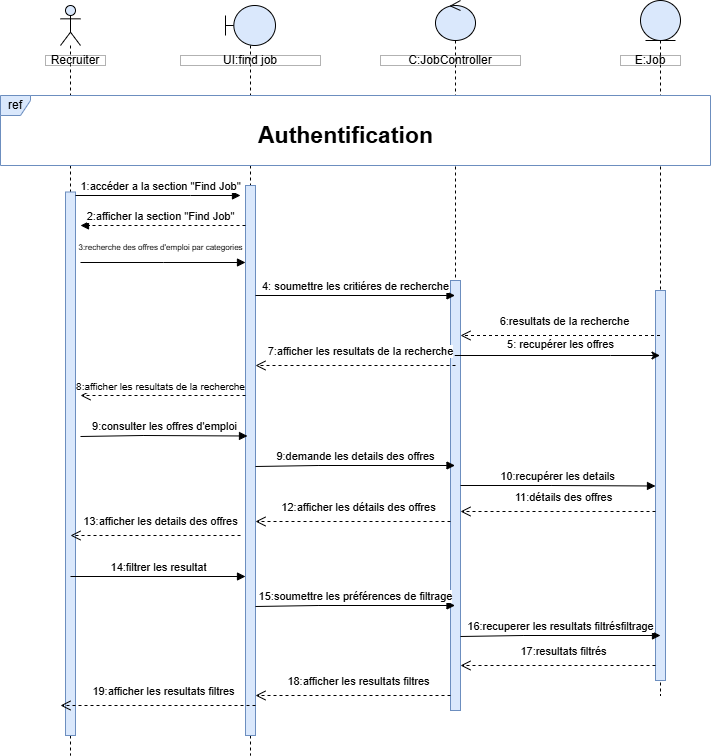

The diagram above was exported from draw.io. Its source (the exported page's mxGraphModel, read from the mxfile embedded in the PNG):
<mxGraphModel dx="1675" dy="1838" grid="1" gridSize="10" guides="1" tooltips="1" connect="1" arrows="1" fold="1" page="1" pageScale="1" pageWidth="827" pageHeight="1169" math="0" shadow="0">
  <root>
    <mxCell id="0" />
    <mxCell id="1" parent="0" />
    <mxCell id="atvtlZD6TLikWO4Y-x8F-7" value="" style="shape=umlLifeline;perimeter=lifelinePerimeter;whiteSpace=wrap;html=1;container=1;dropTarget=0;collapsible=0;recursiveResize=0;outlineConnect=0;portConstraint=eastwest;newEdgeStyle={&quot;curved&quot;:0,&quot;rounded&quot;:0};participant=umlBoundary;fillColor=#dae8fc;strokeColor=default;" vertex="1" parent="1">
      <mxGeometry x="235" y="-1090" width="50" height="750" as="geometry" />
    </mxCell>
    <mxCell id="atvtlZD6TLikWO4Y-x8F-8" value="" style="html=1;points=[[0,0,0,0,5],[0,1,0,0,-5],[1,0,0,0,5],[1,1,0,0,-5]];perimeter=orthogonalPerimeter;outlineConnect=0;targetShapes=umlLifeline;portConstraint=eastwest;newEdgeStyle={&quot;curved&quot;:0,&quot;rounded&quot;:0};fillColor=#dae8fc;strokeColor=#6c8ebf;" vertex="1" parent="atvtlZD6TLikWO4Y-x8F-7">
      <mxGeometry x="20" y="180" width="10" height="550" as="geometry" />
    </mxCell>
    <mxCell id="atvtlZD6TLikWO4Y-x8F-9" value="" style="shape=umlLifeline;perimeter=lifelinePerimeter;whiteSpace=wrap;html=1;container=1;dropTarget=0;collapsible=0;recursiveResize=0;outlineConnect=0;portConstraint=eastwest;newEdgeStyle={&quot;curved&quot;:0,&quot;rounded&quot;:0};participant=umlEntity;fillColor=#dae8fc;strokeColor=default;" vertex="1" parent="1">
      <mxGeometry x="650" y="-1095" width="40" height="695" as="geometry" />
    </mxCell>
    <mxCell id="atvtlZD6TLikWO4Y-x8F-10" value="" style="html=1;points=[[0,0,0,0,5],[0,1,0,0,-5],[1,0,0,0,5],[1,1,0,0,-5]];perimeter=orthogonalPerimeter;outlineConnect=0;targetShapes=umlLifeline;portConstraint=eastwest;newEdgeStyle={&quot;curved&quot;:0,&quot;rounded&quot;:0};fillColor=#dae8fc;strokeColor=#6c8ebf;" vertex="1" parent="atvtlZD6TLikWO4Y-x8F-9">
      <mxGeometry x="15" y="290" width="10" height="390" as="geometry" />
    </mxCell>
    <mxCell id="atvtlZD6TLikWO4Y-x8F-11" value="" style="shape=umlLifeline;perimeter=lifelinePerimeter;whiteSpace=wrap;html=1;container=1;dropTarget=0;collapsible=0;recursiveResize=0;outlineConnect=0;portConstraint=eastwest;newEdgeStyle={&quot;curved&quot;:0,&quot;rounded&quot;:0};participant=umlControl;fillColor=#dae8fc;strokeColor=default;" vertex="1" parent="1">
      <mxGeometry x="445" y="-1095" width="40" height="710" as="geometry" />
    </mxCell>
    <mxCell id="atvtlZD6TLikWO4Y-x8F-12" value="" style="html=1;points=[[0,0,0,0,5],[0,1,0,0,-5],[1,0,0,0,5],[1,1,0,0,-5]];perimeter=orthogonalPerimeter;outlineConnect=0;targetShapes=umlLifeline;portConstraint=eastwest;newEdgeStyle={&quot;curved&quot;:0,&quot;rounded&quot;:0};fillColor=#dae8fc;strokeColor=#6c8ebf;" vertex="1" parent="atvtlZD6TLikWO4Y-x8F-11">
      <mxGeometry x="15" y="280" width="10" height="430" as="geometry" />
    </mxCell>
    <mxCell id="atvtlZD6TLikWO4Y-x8F-13" value="" style="shape=umlLifeline;perimeter=lifelinePerimeter;whiteSpace=wrap;html=1;container=1;dropTarget=0;collapsible=0;recursiveResize=0;outlineConnect=0;portConstraint=eastwest;newEdgeStyle={&quot;curved&quot;:0,&quot;rounded&quot;:0};participant=umlActor;fillColor=#dae8fc;strokeColor=default;" vertex="1" parent="1">
      <mxGeometry x="70" y="-1090" width="20" height="750" as="geometry" />
    </mxCell>
    <mxCell id="atvtlZD6TLikWO4Y-x8F-14" value="" style="html=1;points=[[0,0,0,0,5],[0,1,0,0,-5],[1,0,0,0,5],[1,1,0,0,-5]];perimeter=orthogonalPerimeter;outlineConnect=0;targetShapes=umlLifeline;portConstraint=eastwest;newEdgeStyle={&quot;curved&quot;:0,&quot;rounded&quot;:0};fillColor=#dae8fc;strokeColor=#6c8ebf;" vertex="1" parent="atvtlZD6TLikWO4Y-x8F-13">
      <mxGeometry x="5" y="186.5" width="10" height="543.5" as="geometry" />
    </mxCell>
    <mxCell id="atvtlZD6TLikWO4Y-x8F-15" value="6:resultats de la recherche" style="html=1;verticalAlign=bottom;endArrow=open;dashed=1;endSize=8;curved=0;rounded=0;entryX=1;entryY=0;entryDx=0;entryDy=5;entryPerimeter=0;" edge="1" parent="1" source="atvtlZD6TLikWO4Y-x8F-9">
      <mxGeometry x="-0.0526" y="-5" relative="1" as="geometry">
        <mxPoint x="635" y="-760" as="sourcePoint" />
        <mxPoint x="470" y="-760" as="targetPoint" />
        <mxPoint as="offset" />
      </mxGeometry>
    </mxCell>
    <mxCell id="atvtlZD6TLikWO4Y-x8F-16" value="2:afficher la section &quot;Find Job&quot;" style="html=1;verticalAlign=bottom;endArrow=block;curved=0;rounded=0;dashed=1;" edge="1" parent="1">
      <mxGeometry x="0.0303" width="80" relative="1" as="geometry">
        <mxPoint x="255" y="-870" as="sourcePoint" />
        <mxPoint x="90" y="-870" as="targetPoint" />
        <mxPoint as="offset" />
        <Array as="points" />
      </mxGeometry>
    </mxCell>
    <mxCell id="atvtlZD6TLikWO4Y-x8F-17" value="Recruiter" style="html=1;whiteSpace=wrap;opacity=30;gradientColor=none;fillColor=default;fillStyle=auto;rounded=0;" vertex="1" parent="1">
      <mxGeometry x="55" y="-1040" width="60" height="10" as="geometry" />
    </mxCell>
    <mxCell id="atvtlZD6TLikWO4Y-x8F-18" value="UI:find job" style="html=1;whiteSpace=wrap;opacity=30;gradientColor=none;fillColor=default;fillStyle=auto;rounded=0;" vertex="1" parent="1">
      <mxGeometry x="190" y="-1040" width="140" height="10" as="geometry" />
    </mxCell>
    <mxCell id="atvtlZD6TLikWO4Y-x8F-19" value="C:JobController" style="html=1;whiteSpace=wrap;opacity=30;gradientColor=none;fillColor=default;fillStyle=auto;rounded=0;" vertex="1" parent="1">
      <mxGeometry x="390" y="-1040" width="140" height="10" as="geometry" />
    </mxCell>
    <mxCell id="atvtlZD6TLikWO4Y-x8F-20" value="E:Job" style="html=1;whiteSpace=wrap;opacity=30;gradientColor=none;fillColor=default;fillStyle=auto;rounded=0;" vertex="1" parent="1">
      <mxGeometry x="630" y="-1040" width="60" height="10" as="geometry" />
    </mxCell>
    <mxCell id="atvtlZD6TLikWO4Y-x8F-21" value="1:accéder a la section &quot;Find Job&quot;" style="html=1;verticalAlign=bottom;endArrow=block;curved=0;rounded=0;" edge="1" parent="1">
      <mxGeometry x="0.0303" width="80" relative="1" as="geometry">
        <mxPoint x="85" y="-900" as="sourcePoint" />
        <mxPoint x="250" y="-900" as="targetPoint" />
        <Array as="points">
          <mxPoint x="200" y="-900" />
        </Array>
        <mxPoint as="offset" />
      </mxGeometry>
    </mxCell>
    <mxCell id="atvtlZD6TLikWO4Y-x8F-22" value="ref" style="shape=umlFrame;whiteSpace=wrap;html=1;pointerEvents=0;fillColor=#dae8fc;strokeColor=#6c8ebf;width=30;height=20;swimlaneFillColor=default;" vertex="1" parent="1">
      <mxGeometry x="10" y="-1000" width="710" height="70" as="geometry" />
    </mxCell>
    <mxCell id="atvtlZD6TLikWO4Y-x8F-23" value="&lt;font style=&quot;font-size: 8px;&quot;&gt;3:recherche des offres d'emploi par categories&lt;/font&gt;" style="html=1;verticalAlign=bottom;endArrow=block;curved=0;rounded=0;" edge="1" parent="1">
      <mxGeometry x="-0.0303" y="7" width="80" relative="1" as="geometry">
        <mxPoint x="90" y="-833" as="sourcePoint" />
        <mxPoint x="255" y="-833" as="targetPoint" />
        <mxPoint as="offset" />
        <Array as="points">
          <mxPoint x="173.10000000000002" y="-833" />
        </Array>
      </mxGeometry>
    </mxCell>
    <mxCell id="atvtlZD6TLikWO4Y-x8F-24" value="&lt;font style=&quot;font-size: 23px;&quot;&gt;Authentification&lt;/font&gt;" style="text;html=1;align=center;verticalAlign=middle;resizable=0;points=[];autosize=1;strokeColor=none;fillColor=default;gradientColor=none;rounded=0;glass=0;shadow=0;fontStyle=1" vertex="1" parent="1">
      <mxGeometry x="265" y="-980" width="180" height="40" as="geometry" />
    </mxCell>
    <mxCell id="atvtlZD6TLikWO4Y-x8F-25" style="edgeStyle=orthogonalEdgeStyle;rounded=0;orthogonalLoop=1;jettySize=auto;html=1;curved=0;" edge="1" parent="1" source="atvtlZD6TLikWO4Y-x8F-11" target="atvtlZD6TLikWO4Y-x8F-9">
      <mxGeometry relative="1" as="geometry">
        <mxPoint x="530" y="-807.5" as="sourcePoint" />
        <mxPoint x="730" y="-787" as="targetPoint" />
        <Array as="points">
          <mxPoint x="620" y="-740" />
          <mxPoint x="620" y="-740" />
        </Array>
      </mxGeometry>
    </mxCell>
    <mxCell id="atvtlZD6TLikWO4Y-x8F-26" value="5: recupérer les offres" style="edgeLabel;html=1;align=center;verticalAlign=middle;resizable=0;points=[];" vertex="1" connectable="0" parent="atvtlZD6TLikWO4Y-x8F-25">
      <mxGeometry x="-0.0336" y="-1" relative="1" as="geometry">
        <mxPoint x="6" y="-13" as="offset" />
      </mxGeometry>
    </mxCell>
    <mxCell id="atvtlZD6TLikWO4Y-x8F-27" value="4: soumettre les critiéres de recherche" style="html=1;verticalAlign=bottom;endArrow=block;curved=0;rounded=0;" edge="1" parent="1" target="atvtlZD6TLikWO4Y-x8F-11">
      <mxGeometry width="80" relative="1" as="geometry">
        <mxPoint x="265" y="-800" as="sourcePoint" />
        <mxPoint x="430" y="-800" as="targetPoint" />
        <mxPoint as="offset" />
        <Array as="points" />
      </mxGeometry>
    </mxCell>
    <mxCell id="atvtlZD6TLikWO4Y-x8F-28" value="9:consulter les offres d'emploi" style="html=1;verticalAlign=bottom;endArrow=block;curved=0;rounded=0;" edge="1" parent="1">
      <mxGeometry width="80" relative="1" as="geometry">
        <mxPoint x="90" y="-659" as="sourcePoint" />
        <mxPoint x="257" y="-659.5" as="targetPoint" />
        <mxPoint as="offset" />
        <Array as="points">
          <mxPoint x="152.60000000000002" y="-660" />
        </Array>
      </mxGeometry>
    </mxCell>
    <mxCell id="atvtlZD6TLikWO4Y-x8F-29" value="10:recupérer les details" style="html=1;verticalAlign=bottom;endArrow=block;curved=0;rounded=0;" edge="1" parent="1">
      <mxGeometry width="80" relative="1" as="geometry">
        <mxPoint x="470" y="-610" as="sourcePoint" />
        <mxPoint x="665" y="-609.5" as="targetPoint" />
        <mxPoint as="offset" />
        <Array as="points">
          <mxPoint x="560.6" y="-610" />
        </Array>
      </mxGeometry>
    </mxCell>
    <mxCell id="atvtlZD6TLikWO4Y-x8F-30" value="&lt;div style=&quot;text-align: left;&quot;&gt;11:détails des offres&lt;/div&gt;" style="html=1;verticalAlign=bottom;endArrow=open;dashed=1;endSize=8;curved=0;rounded=0;exitX=0;exitY=1;exitDx=0;exitDy=-5;exitPerimeter=0;entryX=1;entryY=1;entryDx=0;entryDy=-5;entryPerimeter=0;" edge="1" parent="1">
      <mxGeometry x="-0.0564" y="-5" relative="1" as="geometry">
        <mxPoint x="665" y="-584" as="sourcePoint" />
        <mxPoint x="470" y="-584" as="targetPoint" />
        <mxPoint as="offset" />
      </mxGeometry>
    </mxCell>
    <mxCell id="atvtlZD6TLikWO4Y-x8F-31" value="&lt;div style=&quot;text-align: left;&quot;&gt;13:afficher les details des offres&lt;/div&gt;" style="html=1;verticalAlign=bottom;endArrow=open;dashed=1;endSize=8;curved=0;rounded=0;entryX=1;entryY=1;entryDx=0;entryDy=-5;entryPerimeter=0;" edge="1" parent="1">
      <mxGeometry x="-0.0588" y="-5" relative="1" as="geometry">
        <mxPoint x="250" y="-560" as="sourcePoint" />
        <mxPoint x="80" y="-560" as="targetPoint" />
        <mxPoint as="offset" />
      </mxGeometry>
    </mxCell>
    <mxCell id="atvtlZD6TLikWO4Y-x8F-32" value="7:afficher les resultats de la recherche" style="html=1;verticalAlign=bottom;endArrow=open;dashed=1;endSize=8;curved=0;rounded=0;entryX=1;entryY=0;entryDx=0;entryDy=5;entryPerimeter=0;" edge="1" parent="1">
      <mxGeometry x="-0.0526" y="-5" relative="1" as="geometry">
        <mxPoint x="465" y="-730" as="sourcePoint" />
        <mxPoint x="265" y="-730" as="targetPoint" />
        <mxPoint as="offset" />
      </mxGeometry>
    </mxCell>
    <mxCell id="atvtlZD6TLikWO4Y-x8F-33" value="&lt;font style=&quot;font-size: 10px;&quot;&gt;8:afficher les resultats de la recherche&lt;/font&gt;" style="html=1;verticalAlign=bottom;endArrow=open;dashed=1;endSize=8;curved=0;rounded=0;" edge="1" parent="1">
      <mxGeometry x="0.0279" relative="1" as="geometry">
        <mxPoint x="255" y="-700" as="sourcePoint" />
        <mxPoint x="90" y="-700" as="targetPoint" />
        <mxPoint as="offset" />
      </mxGeometry>
    </mxCell>
    <mxCell id="atvtlZD6TLikWO4Y-x8F-34" value="9:demande les details des offres" style="html=1;verticalAlign=bottom;endArrow=block;curved=0;rounded=0;" edge="1" parent="1" target="atvtlZD6TLikWO4Y-x8F-11">
      <mxGeometry width="80" relative="1" as="geometry">
        <mxPoint x="265" y="-629" as="sourcePoint" />
        <mxPoint x="432" y="-629.5" as="targetPoint" />
        <mxPoint as="offset" />
        <Array as="points">
          <mxPoint x="327.6" y="-630" />
        </Array>
      </mxGeometry>
    </mxCell>
    <mxCell id="atvtlZD6TLikWO4Y-x8F-35" value="&lt;div style=&quot;text-align: left;&quot;&gt;12:afficher les détails des offres&lt;/div&gt;" style="html=1;verticalAlign=bottom;endArrow=open;dashed=1;endSize=8;curved=0;rounded=0;exitX=0;exitY=1;exitDx=0;exitDy=-5;exitPerimeter=0;entryX=1;entryY=1;entryDx=0;entryDy=-5;entryPerimeter=0;" edge="1" parent="1">
      <mxGeometry x="-0.0564" y="-5" relative="1" as="geometry">
        <mxPoint x="460" y="-574" as="sourcePoint" />
        <mxPoint x="265" y="-574" as="targetPoint" />
        <mxPoint as="offset" />
      </mxGeometry>
    </mxCell>
    <mxCell id="atvtlZD6TLikWO4Y-x8F-36" value="14:filtrer les resultat" style="html=1;verticalAlign=bottom;endArrow=block;curved=0;rounded=0;" edge="1" parent="1" target="atvtlZD6TLikWO4Y-x8F-8">
      <mxGeometry width="80" relative="1" as="geometry">
        <mxPoint x="80" y="-519" as="sourcePoint" />
        <mxPoint x="247" y="-519.5" as="targetPoint" />
        <mxPoint as="offset" />
        <Array as="points" />
      </mxGeometry>
    </mxCell>
    <mxCell id="atvtlZD6TLikWO4Y-x8F-37" value="15:soumettre les préférences de filtrage" style="html=1;verticalAlign=bottom;endArrow=block;curved=0;rounded=0;" edge="1" parent="1" target="atvtlZD6TLikWO4Y-x8F-11">
      <mxGeometry width="80" relative="1" as="geometry">
        <mxPoint x="265" y="-489" as="sourcePoint" />
        <mxPoint x="432" y="-489.5" as="targetPoint" />
        <mxPoint as="offset" />
        <Array as="points">
          <mxPoint x="327.6" y="-490" />
        </Array>
      </mxGeometry>
    </mxCell>
    <mxCell id="atvtlZD6TLikWO4Y-x8F-38" value="16:recuperer les resultats filtrésfiltrage" style="html=1;verticalAlign=bottom;endArrow=block;curved=0;rounded=0;" edge="1" parent="1">
      <mxGeometry width="80" relative="1" as="geometry">
        <mxPoint x="470" y="-459" as="sourcePoint" />
        <mxPoint x="670" y="-460" as="targetPoint" />
        <mxPoint as="offset" />
        <Array as="points">
          <mxPoint x="532.6" y="-460" />
        </Array>
      </mxGeometry>
    </mxCell>
    <mxCell id="atvtlZD6TLikWO4Y-x8F-39" value="&lt;div style=&quot;text-align: left;&quot;&gt;17:resultats filtrés&lt;/div&gt;" style="html=1;verticalAlign=bottom;endArrow=open;dashed=1;endSize=8;curved=0;rounded=0;exitX=0;exitY=1;exitDx=0;exitDy=-5;exitPerimeter=0;entryX=1;entryY=1;entryDx=0;entryDy=-5;entryPerimeter=0;" edge="1" parent="1">
      <mxGeometry x="-0.0513" y="-5" relative="1" as="geometry">
        <mxPoint x="665" y="-430" as="sourcePoint" />
        <mxPoint x="470" y="-430" as="targetPoint" />
        <mxPoint as="offset" />
      </mxGeometry>
    </mxCell>
    <mxCell id="atvtlZD6TLikWO4Y-x8F-40" value="&lt;div style=&quot;text-align: left;&quot;&gt;18:afficher les resultats filtres&lt;/div&gt;" style="html=1;verticalAlign=bottom;endArrow=open;dashed=1;endSize=8;curved=0;rounded=0;exitX=0;exitY=1;exitDx=0;exitDy=-5;exitPerimeter=0;entryX=1;entryY=1;entryDx=0;entryDy=-5;entryPerimeter=0;" edge="1" parent="1">
      <mxGeometry x="-0.0564" y="-5" relative="1" as="geometry">
        <mxPoint x="460" y="-400" as="sourcePoint" />
        <mxPoint x="265" y="-400" as="targetPoint" />
        <mxPoint as="offset" />
      </mxGeometry>
    </mxCell>
    <mxCell id="atvtlZD6TLikWO4Y-x8F-41" value="&lt;div style=&quot;text-align: left;&quot;&gt;19:afficher les resultats filtres&lt;/div&gt;" style="html=1;verticalAlign=bottom;endArrow=open;dashed=1;endSize=8;curved=0;rounded=0;exitX=0;exitY=1;exitDx=0;exitDy=-5;exitPerimeter=0;entryX=1;entryY=1;entryDx=0;entryDy=-5;entryPerimeter=0;" edge="1" parent="1">
      <mxGeometry x="-0.0564" y="-5" relative="1" as="geometry">
        <mxPoint x="265" y="-390" as="sourcePoint" />
        <mxPoint x="70" y="-390" as="targetPoint" />
        <mxPoint as="offset" />
      </mxGeometry>
    </mxCell>
  </root>
</mxGraphModel>